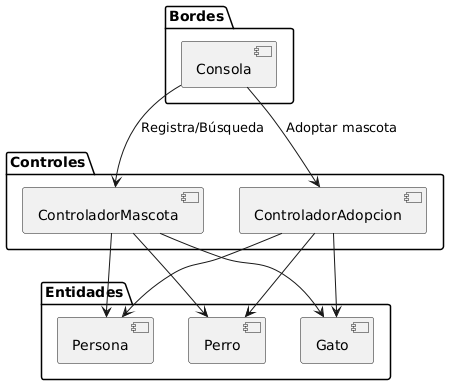

The diagram above was rendered by PlantUML. Its source (embedded in the PNG):
@startuml
package "Bordes" {
  [Consola] as B1
}

package "Controles" {
  [ControladorMascota] as C1
  [ControladorAdopcion] as C2
}

package "Entidades" {
  [Persona]
  [Perro]
  [Gato]
}

B1 --> C1 : Registra/Búsqueda
B1 --> C2 : Adoptar mascota

C1 --> Persona
C1 --> Perro
C1 --> Gato

C2 --> Persona
C2 --> Perro
C2 --> Gato
@enduml